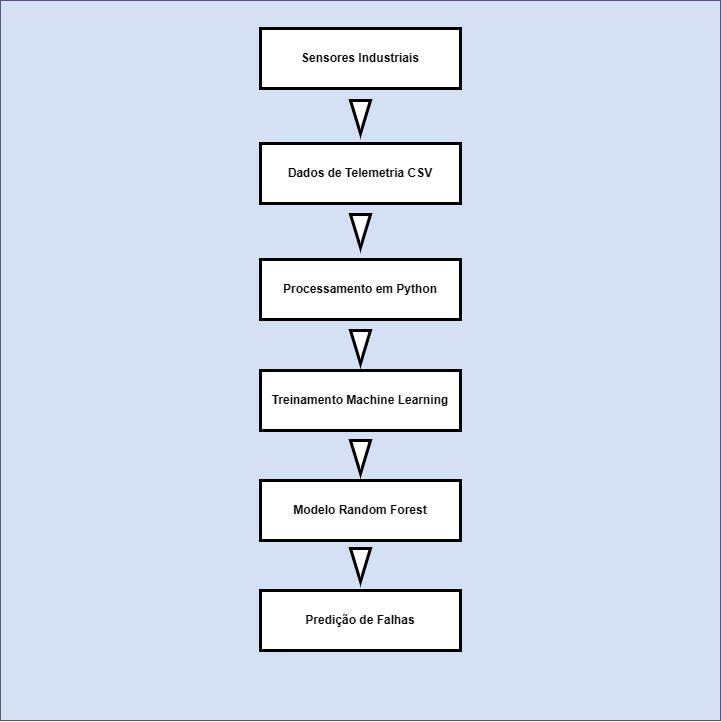

The diagram above was exported from draw.io. Its source (the exported page's mxGraphModel, read from the mxfile embedded in the PNG):
<mxGraphModel dx="1212" dy="620" grid="1" gridSize="10" guides="1" tooltips="1" connect="1" arrows="1" fold="1" page="1" pageScale="1" pageWidth="827" pageHeight="1169" background="#FFF4C3" math="0" shadow="0">
  <root>
    <mxCell id="0" />
    <mxCell id="1" parent="0" />
    <mxCell id="R9WBMPZonz9sGQlsUjFz-17" parent="1" style="whiteSpace=wrap;html=1;aspect=fixed;fillColor=#D4E1F5;strokeColor=#56517e;" value="" vertex="1">
      <mxGeometry height="720" width="720" x="10" y="20" as="geometry" />
    </mxCell>
    <mxCell id="R9WBMPZonz9sGQlsUjFz-1" parent="1" style="rounded=0;whiteSpace=wrap;html=1;strokeWidth=3;" value="&lt;b&gt;Sensores Industriais&lt;/b&gt;" vertex="1">
      <mxGeometry height="60" width="200" x="270" y="48" as="geometry" />
    </mxCell>
    <mxCell id="R9WBMPZonz9sGQlsUjFz-2" parent="1" style="html=1;shadow=0;dashed=0;align=center;verticalAlign=middle;shape=mxgraph.arrows2.arrow;dy=0.6;dx=40;direction=south;notch=0;strokeWidth=3;" value="" vertex="1">
      <mxGeometry height="33" width="20" x="360" y="120" as="geometry" />
    </mxCell>
    <mxCell id="R9WBMPZonz9sGQlsUjFz-4" parent="1" style="rounded=0;whiteSpace=wrap;html=1;strokeWidth=3;" value="&lt;b&gt;Dados de Telemetria CSV&lt;/b&gt;" vertex="1">
      <mxGeometry height="60" width="200" x="270" y="163" as="geometry" />
    </mxCell>
    <mxCell id="R9WBMPZonz9sGQlsUjFz-5" parent="1" style="rounded=0;whiteSpace=wrap;html=1;strokeWidth=3;" value="&lt;b&gt;Modelo Random Forest&lt;/b&gt;" vertex="1">
      <mxGeometry height="60" width="200" x="270" y="500" as="geometry" />
    </mxCell>
    <mxCell id="R9WBMPZonz9sGQlsUjFz-6" parent="1" style="rounded=0;whiteSpace=wrap;html=1;strokeWidth=3;" value="&lt;b&gt;Treinamento Machine Learning&lt;/b&gt;" vertex="1">
      <mxGeometry height="60" width="200" x="270" y="390" as="geometry" />
    </mxCell>
    <mxCell id="R9WBMPZonz9sGQlsUjFz-7" parent="1" style="rounded=0;whiteSpace=wrap;html=1;strokeWidth=3;" value="&lt;b&gt;Processamento em Python&lt;/b&gt;" vertex="1">
      <mxGeometry height="60" width="200" x="270" y="279" as="geometry" />
    </mxCell>
    <mxCell id="R9WBMPZonz9sGQlsUjFz-12" parent="1" style="rounded=0;whiteSpace=wrap;html=1;strokeWidth=3;" value="&lt;b&gt;Predição de Falhas&lt;/b&gt;" vertex="1">
      <mxGeometry height="60" width="200" x="270" y="610" as="geometry" />
    </mxCell>
    <mxCell id="R9WBMPZonz9sGQlsUjFz-13" parent="1" style="html=1;shadow=0;dashed=0;align=center;verticalAlign=middle;shape=mxgraph.arrows2.arrow;dy=0.6;dx=40;direction=south;notch=0;strokeWidth=3;" value="" vertex="1">
      <mxGeometry height="33" width="20" x="360" y="460" as="geometry" />
    </mxCell>
    <mxCell id="R9WBMPZonz9sGQlsUjFz-14" parent="1" style="html=1;shadow=0;dashed=0;align=center;verticalAlign=middle;shape=mxgraph.arrows2.arrow;dy=0.6;dx=40;direction=south;notch=0;strokeWidth=3;" value="" vertex="1">
      <mxGeometry height="33" width="20" x="360" y="350" as="geometry" />
    </mxCell>
    <mxCell id="R9WBMPZonz9sGQlsUjFz-15" parent="1" style="html=1;shadow=0;dashed=0;align=center;verticalAlign=middle;shape=mxgraph.arrows2.arrow;dy=0.6;dx=40;direction=south;notch=0;strokeWidth=3;" value="" vertex="1">
      <mxGeometry height="33" width="20" x="360" y="234" as="geometry" />
    </mxCell>
    <mxCell id="R9WBMPZonz9sGQlsUjFz-16" parent="1" style="html=1;shadow=0;dashed=0;align=center;verticalAlign=middle;shape=mxgraph.arrows2.arrow;dy=0.6;dx=40;direction=south;notch=0;strokeWidth=3;" value="" vertex="1">
      <mxGeometry height="33" width="20" x="360" y="568" as="geometry" />
    </mxCell>
  </root>
</mxGraphModel>